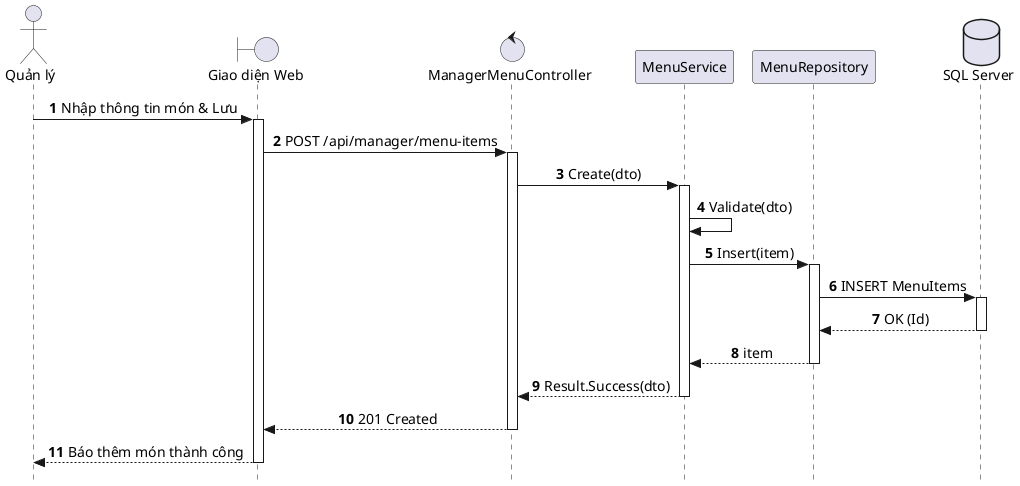

The diagram above was rendered by PlantUML. Its source (embedded in the PNG):
@startuml SD_UC_A1_1_Create_MenuItem
autonumber
skinparam style strictuml
skinparam sequenceMessageAlign center
skinparam responseMessageBelowArrow true
skinparam defaultFontName "Segoe UI", Arial, sans-serif
skinparam defaultFontSize 14

actor "Quản lý" as Manager
boundary "Giao diện Web" as UI
control "ManagerMenuController" as Controller
participant "MenuService" as Service
participant "MenuRepository" as Repo
database "SQL Server" as DB

Manager -> UI: Nhập thông tin món & Lưu
activate UI

UI -> Controller: POST /api/manager/menu-items
activate Controller

Controller -> Service: Create(dto)
activate Service

Service -> Service: Validate(dto)

Service -> Repo: Insert(item)
activate Repo

Repo -> DB: INSERT MenuItems
activate DB
DB --> Repo: OK (Id)
deactivate DB

Repo --> Service: item
deactivate Repo

Service --> Controller: Result.Success(dto)
deactivate Service

Controller --> UI: 201 Created
deactivate Controller

UI --> Manager: Báo thêm món thành công
deactivate UI

@enduml